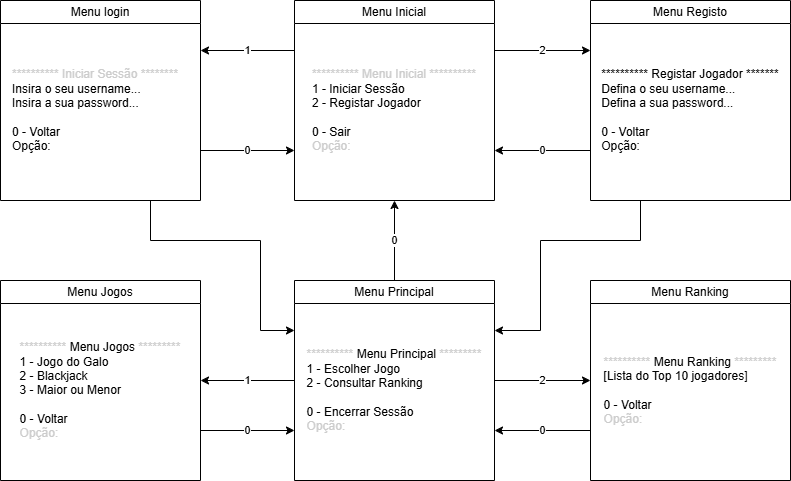

The diagram above was exported from draw.io. Its source (the exported page's mxGraphModel, read from the mxfile embedded in the PNG):
<mxGraphModel dx="1177" dy="790" grid="1" gridSize="10" guides="1" tooltips="1" connect="1" arrows="1" fold="1" page="1" pageScale="1" pageWidth="827" pageHeight="1169" math="0" shadow="0">
  <root>
    <mxCell id="0" />
    <mxCell id="1" parent="0" />
    <mxCell id="dPnkjwtSwE5lMbo6J468-6" edge="1" parent="1" source="dPnkjwtSwE5lMbo6J468-1" style="edgeStyle=orthogonalEdgeStyle;rounded=0;orthogonalLoop=1;jettySize=auto;html=1;exitX=0;exitY=0.25;exitDx=0;exitDy=0;" value="1">
      <mxGeometry relative="1" as="geometry">
        <mxPoint x="220" y="130" as="targetPoint" />
      </mxGeometry>
    </mxCell>
    <mxCell id="dPnkjwtSwE5lMbo6J468-10" edge="1" parent="1" source="dPnkjwtSwE5lMbo6J468-1" style="edgeStyle=orthogonalEdgeStyle;rounded=0;orthogonalLoop=1;jettySize=auto;html=1;exitX=1;exitY=0.25;exitDx=0;exitDy=0;" value="2">
      <mxGeometry relative="1" as="geometry">
        <mxPoint x="610" y="130" as="targetPoint" />
      </mxGeometry>
    </mxCell>
    <mxCell id="dPnkjwtSwE5lMbo6J468-1" parent="1" style="swimlane;whiteSpace=wrap;html=1;startSize=23;" value="&lt;span style=&quot;font-weight: 400; text-align: left;&quot;&gt;Menu Inicial&lt;/span&gt;" vertex="1">
      <mxGeometry height="200" width="200" x="314" y="80" as="geometry" />
    </mxCell>
    <mxCell id="dPnkjwtSwE5lMbo6J468-3" parent="dPnkjwtSwE5lMbo6J468-1" style="text;html=1;whiteSpace=wrap;strokeColor=none;fillColor=none;align=center;verticalAlign=middle;rounded=0;" value="&lt;span&gt;&lt;font style=&quot;color: light-dark(rgb(204, 204, 204), rgb(255, 255, 255));&quot;&gt;********** Menu Inicial **********&lt;/font&gt;&lt;/span&gt;&lt;div style=&quot;text-align: left;&quot;&gt;&lt;span style=&quot;background-color: transparent; color: light-dark(rgb(0, 0, 0), rgb(255, 255, 255));&quot;&gt;1 - Iniciar Se&lt;/span&gt;&lt;span style=&quot;background-color: transparent; color: light-dark(rgb(0, 0, 0), rgb(255, 255, 255));&quot;&gt;ssão&lt;/span&gt;&lt;/div&gt;&lt;div&gt;&lt;div style=&quot;text-align: left;&quot;&gt;2 - Registar Jogador&lt;/div&gt;&lt;div style=&quot;text-align: left;&quot;&gt;&lt;span style=&quot;background-color: transparent; color: light-dark(rgb(0, 0, 0), rgb(255, 255, 255));&quot;&gt;&lt;br&gt;&lt;/span&gt;&lt;/div&gt;&lt;div style=&quot;text-align: left;&quot;&gt;&lt;span style=&quot;background-color: transparent; color: light-dark(rgb(0, 0, 0), rgb(255, 255, 255));&quot;&gt;0 - Sair&lt;/span&gt;&lt;/div&gt;&lt;/div&gt;&lt;div style=&quot;text-align: left;&quot;&gt;&lt;span style=&quot;text-align: center;&quot;&gt;&lt;font style=&quot;color: light-dark(rgb(204, 204, 204), rgb(255, 255, 255));&quot;&gt;Opção:&lt;/font&gt;&lt;/span&gt;&lt;/div&gt;" vertex="1">
      <mxGeometry height="160" width="180" x="10" y="30" as="geometry" />
    </mxCell>
    <mxCell id="dPnkjwtSwE5lMbo6J468-9" edge="1" parent="1" source="dPnkjwtSwE5lMbo6J468-7" style="edgeStyle=orthogonalEdgeStyle;rounded=0;orthogonalLoop=1;jettySize=auto;html=1;exitX=1;exitY=0.75;exitDx=0;exitDy=0;entryX=0;entryY=0.75;entryDx=0;entryDy=0;" target="dPnkjwtSwE5lMbo6J468-1" value="0">
      <mxGeometry relative="1" as="geometry" />
    </mxCell>
    <mxCell id="dPnkjwtSwE5lMbo6J468-29" edge="1" parent="1" source="dPnkjwtSwE5lMbo6J468-7" style="edgeStyle=orthogonalEdgeStyle;rounded=0;orthogonalLoop=1;jettySize=auto;html=1;exitX=0.75;exitY=1;exitDx=0;exitDy=0;entryX=0;entryY=0.25;entryDx=0;entryDy=0;" target="dPnkjwtSwE5lMbo6J468-15">
      <mxGeometry relative="1" as="geometry">
        <Array as="points">
          <mxPoint x="170" y="320" />
          <mxPoint x="280" y="320" />
          <mxPoint x="280" y="410" />
        </Array>
        <mxPoint x="280" y="360" as="targetPoint" />
      </mxGeometry>
    </mxCell>
    <mxCell id="dPnkjwtSwE5lMbo6J468-7" parent="1" style="swimlane;whiteSpace=wrap;html=1;" value="&lt;span style=&quot;font-weight: 400; text-align: left;&quot;&gt;Menu login&lt;/span&gt;" vertex="1">
      <mxGeometry height="200" width="200" x="20" y="80" as="geometry" />
    </mxCell>
    <mxCell id="dPnkjwtSwE5lMbo6J468-8" parent="dPnkjwtSwE5lMbo6J468-7" style="text;html=1;whiteSpace=wrap;strokeColor=none;fillColor=none;align=left;verticalAlign=middle;rounded=0;" value="&lt;span&gt;&lt;font style=&quot;color: light-dark(rgb(204, 204, 204), rgb(255, 255, 255));&quot;&gt;********** Iniciar Sessão ********&lt;/font&gt;&lt;/span&gt;&lt;div&gt;&lt;div style=&quot;&quot;&gt;Insira o seu username...&amp;nbsp;&lt;/div&gt;&lt;div style=&quot;&quot;&gt;Insira a sua password...&lt;/div&gt;&lt;div style=&quot;&quot;&gt;&amp;nbsp; &amp;nbsp; &amp;nbsp; &amp;nbsp; &amp;nbsp;&lt;/div&gt;&lt;div style=&quot;&quot;&gt;&lt;span style=&quot;background-color: transparent; color: light-dark(rgb(0, 0, 0), rgb(255, 255, 255));&quot;&gt;0 - Voltar&lt;/span&gt;&lt;/div&gt;&lt;/div&gt;&lt;div style=&quot;&quot;&gt;&lt;span style=&quot;color: rgb(204, 204, 204); text-align: center;&quot;&gt;&lt;span style=&quot;background-color: transparent; color: light-dark(rgb(0, 0, 0), rgb(255, 255, 255));&quot;&gt;Opção:&lt;/span&gt;&lt;/span&gt;&lt;span style=&quot;background-color: transparent; color: light-dark(rgb(0, 0, 0), rgb(255, 255, 255));&quot;&gt;&lt;/span&gt;&lt;/div&gt;" vertex="1">
      <mxGeometry height="160" width="180" x="10" y="30" as="geometry" />
    </mxCell>
    <mxCell id="dPnkjwtSwE5lMbo6J468-13" edge="1" parent="1" source="dPnkjwtSwE5lMbo6J468-11" style="edgeStyle=orthogonalEdgeStyle;rounded=0;orthogonalLoop=1;jettySize=auto;html=1;exitX=0;exitY=0.75;exitDx=0;exitDy=0;entryX=1;entryY=0.75;entryDx=0;entryDy=0;" target="dPnkjwtSwE5lMbo6J468-1" value="0">
      <mxGeometry relative="1" as="geometry" />
    </mxCell>
    <mxCell id="dPnkjwtSwE5lMbo6J468-27" edge="1" parent="1" source="dPnkjwtSwE5lMbo6J468-11" style="edgeStyle=orthogonalEdgeStyle;rounded=0;orthogonalLoop=1;jettySize=auto;html=1;exitX=0.25;exitY=1;exitDx=0;exitDy=0;entryX=1;entryY=0.25;entryDx=0;entryDy=0;" target="dPnkjwtSwE5lMbo6J468-15">
      <mxGeometry relative="1" as="geometry">
        <Array as="points">
          <mxPoint x="660" y="320" />
          <mxPoint x="560" y="320" />
          <mxPoint x="560" y="410" />
        </Array>
        <mxPoint x="560" y="360" as="targetPoint" />
      </mxGeometry>
    </mxCell>
    <mxCell id="dPnkjwtSwE5lMbo6J468-11" parent="1" style="swimlane;whiteSpace=wrap;html=1;" value="&lt;span style=&quot;font-weight: 400; text-align: left;&quot;&gt;Menu Registo&lt;/span&gt;" vertex="1">
      <mxGeometry height="200" width="200" x="610" y="80" as="geometry" />
    </mxCell>
    <mxCell id="dPnkjwtSwE5lMbo6J468-12" parent="dPnkjwtSwE5lMbo6J468-11" style="text;html=1;whiteSpace=wrap;strokeColor=none;fillColor=none;align=center;verticalAlign=middle;rounded=0;" value="&lt;span style=&quot;text-align: left;&quot;&gt;********** Registar Jogador *******&lt;/span&gt;&lt;div style=&quot;text-align: left;&quot;&gt;&lt;div&gt;Defina o seu username...&amp;nbsp;&lt;/div&gt;&lt;div&gt;Defina a sua password...&lt;/div&gt;&lt;div&gt;&amp;nbsp; &amp;nbsp; &amp;nbsp; &amp;nbsp; &amp;nbsp;&lt;/div&gt;&lt;div&gt;&lt;span style=&quot;background-color: transparent; color: light-dark(rgb(0, 0, 0), rgb(255, 255, 255));&quot;&gt;0 - Voltar&lt;/span&gt;&lt;/div&gt;&lt;/div&gt;&lt;div style=&quot;text-align: left;&quot;&gt;&lt;span style=&quot;color: rgb(204, 204, 204); text-align: center;&quot;&gt;&lt;span style=&quot;background-color: transparent; color: light-dark(rgb(0, 0, 0), rgb(255, 255, 255));&quot;&gt;Opção:&lt;/span&gt;&lt;/span&gt;&lt;/div&gt;" vertex="1">
      <mxGeometry height="160" width="180" x="10" y="30" as="geometry" />
    </mxCell>
    <mxCell id="dPnkjwtSwE5lMbo6J468-20" edge="1" parent="1" source="dPnkjwtSwE5lMbo6J468-15" style="edgeStyle=orthogonalEdgeStyle;rounded=0;orthogonalLoop=1;jettySize=auto;html=1;exitX=0.5;exitY=0;exitDx=0;exitDy=0;entryX=0.5;entryY=1;entryDx=0;entryDy=0;" target="dPnkjwtSwE5lMbo6J468-1" value="0">
      <mxGeometry relative="1" as="geometry" />
    </mxCell>
    <mxCell id="dPnkjwtSwE5lMbo6J468-33" edge="1" parent="1" source="dPnkjwtSwE5lMbo6J468-15" style="edgeStyle=orthogonalEdgeStyle;rounded=0;orthogonalLoop=1;jettySize=auto;html=1;exitX=0;exitY=0.5;exitDx=0;exitDy=0;entryX=1;entryY=0.5;entryDx=0;entryDy=0;" target="dPnkjwtSwE5lMbo6J468-25" value="1">
      <mxGeometry relative="1" as="geometry" />
    </mxCell>
    <mxCell id="dPnkjwtSwE5lMbo6J468-34" edge="1" parent="1" source="dPnkjwtSwE5lMbo6J468-15" style="edgeStyle=orthogonalEdgeStyle;rounded=0;orthogonalLoop=1;jettySize=auto;html=1;exitX=1;exitY=0.5;exitDx=0;exitDy=0;entryX=0;entryY=0.5;entryDx=0;entryDy=0;" target="dPnkjwtSwE5lMbo6J468-23" value="2">
      <mxGeometry relative="1" as="geometry" />
    </mxCell>
    <mxCell id="dPnkjwtSwE5lMbo6J468-15" parent="1" style="swimlane;whiteSpace=wrap;html=1;" value="&lt;span style=&quot;font-weight: 400; text-align: left;&quot;&gt;Menu Principal&lt;/span&gt;" vertex="1">
      <mxGeometry height="200" width="200" x="314" y="360" as="geometry" />
    </mxCell>
    <mxCell id="dPnkjwtSwE5lMbo6J468-16" parent="dPnkjwtSwE5lMbo6J468-15" style="text;html=1;whiteSpace=wrap;strokeColor=none;fillColor=none;align=center;verticalAlign=middle;rounded=0;" value="&lt;span&gt;&lt;font style=&quot;color: light-dark(rgb(204, 204, 204), rgb(255, 255, 255));&quot;&gt;**********&amp;nbsp;&lt;/font&gt;&lt;/span&gt;&lt;span style=&quot;text-align: left;&quot;&gt;Menu Principal&lt;/span&gt;&lt;span&gt;&lt;font style=&quot;color: light-dark(rgb(204, 204, 204), rgb(255, 255, 255));&quot;&gt;&amp;nbsp;*********&lt;/font&gt;&lt;/span&gt;&lt;div style=&quot;text-align: left;&quot;&gt;&lt;span style=&quot;background-color: transparent; color: light-dark(rgb(0, 0, 0), rgb(255, 255, 255));&quot;&gt;1 - Escolher Jogo&lt;/span&gt;&lt;/div&gt;&lt;div&gt;&lt;div style=&quot;text-align: left;&quot;&gt;2 - Consultar Ranking&lt;/div&gt;&lt;div style=&quot;text-align: left;&quot;&gt;&lt;span style=&quot;background-color: transparent; color: light-dark(rgb(0, 0, 0), rgb(255, 255, 255));&quot;&gt;&lt;br&gt;&lt;/span&gt;&lt;/div&gt;&lt;div style=&quot;text-align: left;&quot;&gt;&lt;span style=&quot;background-color: transparent; color: light-dark(rgb(0, 0, 0), rgb(255, 255, 255));&quot;&gt;0 - Encerrar&amp;nbsp;&lt;/span&gt;&lt;span style=&quot;background-color: transparent; color: light-dark(rgb(0, 0, 0), rgb(255, 255, 255));&quot;&gt;Sessão&lt;/span&gt;&lt;/div&gt;&lt;/div&gt;&lt;div style=&quot;text-align: left;&quot;&gt;&lt;span style=&quot;text-align: center;&quot;&gt;&lt;font style=&quot;color: light-dark(rgb(204, 204, 204), rgb(255, 255, 255));&quot;&gt;Opção:&lt;/font&gt;&lt;/span&gt;&lt;/div&gt;" vertex="1">
      <mxGeometry height="160" width="180" x="10" y="30" as="geometry" />
    </mxCell>
    <mxCell id="dPnkjwtSwE5lMbo6J468-35" edge="1" parent="1" source="dPnkjwtSwE5lMbo6J468-23" style="edgeStyle=orthogonalEdgeStyle;rounded=0;orthogonalLoop=1;jettySize=auto;html=1;exitX=0;exitY=0.75;exitDx=0;exitDy=0;entryX=1;entryY=0.75;entryDx=0;entryDy=0;" target="dPnkjwtSwE5lMbo6J468-15" value="0">
      <mxGeometry relative="1" as="geometry" />
    </mxCell>
    <mxCell id="dPnkjwtSwE5lMbo6J468-23" parent="1" style="swimlane;whiteSpace=wrap;html=1;" value="&lt;span style=&quot;font-weight: 400; text-align: left;&quot;&gt;Menu Ranking&lt;/span&gt;" vertex="1">
      <mxGeometry height="200" width="200" x="610" y="360" as="geometry" />
    </mxCell>
    <mxCell id="dPnkjwtSwE5lMbo6J468-24" parent="dPnkjwtSwE5lMbo6J468-23" style="text;html=1;whiteSpace=wrap;strokeColor=none;fillColor=none;align=center;verticalAlign=middle;rounded=0;" value="&lt;span&gt;&lt;font style=&quot;color: light-dark(rgb(204, 204, 204), rgb(255, 255, 255));&quot;&gt;**********&amp;nbsp;&lt;/font&gt;&lt;/span&gt;&lt;span style=&quot;text-align: left;&quot;&gt;Menu Ranking&amp;nbsp;&lt;/span&gt;&lt;span&gt;&lt;font style=&quot;color: light-dark(rgb(204, 204, 204), rgb(255, 255, 255));&quot;&gt;*********&lt;/font&gt;&lt;/span&gt;&lt;div style=&quot;text-align: left;&quot;&gt;[Lista do Top 10 jogadores]&lt;/div&gt;&lt;div&gt;&lt;div style=&quot;text-align: left;&quot;&gt;&lt;span style=&quot;background-color: transparent; color: light-dark(rgb(0, 0, 0), rgb(255, 255, 255));&quot;&gt;&lt;br&gt;&lt;/span&gt;&lt;/div&gt;&lt;div style=&quot;text-align: left;&quot;&gt;&lt;span style=&quot;background-color: transparent; color: light-dark(rgb(0, 0, 0), rgb(255, 255, 255));&quot;&gt;0 - Voltar&lt;/span&gt;&lt;/div&gt;&lt;/div&gt;&lt;div style=&quot;text-align: left;&quot;&gt;&lt;span style=&quot;text-align: center;&quot;&gt;&lt;font style=&quot;color: light-dark(rgb(204, 204, 204), rgb(255, 255, 255));&quot;&gt;Opção:&lt;/font&gt;&lt;/span&gt;&lt;/div&gt;" vertex="1">
      <mxGeometry height="160" width="180" x="10" y="30" as="geometry" />
    </mxCell>
    <mxCell id="dPnkjwtSwE5lMbo6J468-32" edge="1" parent="1" source="dPnkjwtSwE5lMbo6J468-25" style="edgeStyle=orthogonalEdgeStyle;rounded=0;orthogonalLoop=1;jettySize=auto;html=1;exitX=1;exitY=0.75;exitDx=0;exitDy=0;entryX=0;entryY=0.75;entryDx=0;entryDy=0;" target="dPnkjwtSwE5lMbo6J468-15" value="0">
      <mxGeometry relative="1" as="geometry" />
    </mxCell>
    <mxCell id="dPnkjwtSwE5lMbo6J468-25" parent="1" style="swimlane;whiteSpace=wrap;html=1;" value="&lt;span style=&quot;font-weight: 400; text-align: left;&quot;&gt;Menu Jogos&lt;/span&gt;" vertex="1">
      <mxGeometry height="200" width="200" x="20" y="360" as="geometry" />
    </mxCell>
    <mxCell id="dPnkjwtSwE5lMbo6J468-26" parent="dPnkjwtSwE5lMbo6J468-25" style="text;html=1;whiteSpace=wrap;strokeColor=none;fillColor=none;align=center;verticalAlign=middle;rounded=0;" value="&lt;span&gt;&lt;font style=&quot;color: light-dark(rgb(204, 204, 204), rgb(255, 255, 255));&quot;&gt;**********&amp;nbsp;&lt;/font&gt;&lt;/span&gt;&lt;span style=&quot;text-align: left;&quot;&gt;Menu Jogos&lt;/span&gt;&lt;span&gt;&lt;font style=&quot;color: light-dark(rgb(204, 204, 204), rgb(255, 255, 255));&quot;&gt;&amp;nbsp;*********&lt;/font&gt;&lt;/span&gt;&lt;div style=&quot;text-align: left;&quot;&gt;&lt;span style=&quot;background-color: transparent; color: light-dark(rgb(0, 0, 0), rgb(255, 255, 255));&quot;&gt;1 - Jogo do Galo&lt;/span&gt;&lt;/div&gt;&lt;div&gt;&lt;div style=&quot;text-align: left;&quot;&gt;2 - Blackjack&lt;/div&gt;&lt;div style=&quot;text-align: left;&quot;&gt;3 - Maior ou Menor&lt;/div&gt;&lt;div style=&quot;text-align: left;&quot;&gt;&lt;span style=&quot;background-color: transparent; color: light-dark(rgb(0, 0, 0), rgb(255, 255, 255));&quot;&gt;&lt;br&gt;&lt;/span&gt;&lt;/div&gt;&lt;div style=&quot;text-align: left;&quot;&gt;&lt;span style=&quot;background-color: transparent; color: light-dark(rgb(0, 0, 0), rgb(255, 255, 255));&quot;&gt;0 - Voltar&lt;/span&gt;&lt;/div&gt;&lt;/div&gt;&lt;div style=&quot;text-align: left;&quot;&gt;&lt;span style=&quot;text-align: center;&quot;&gt;&lt;font style=&quot;color: light-dark(rgb(204, 204, 204), rgb(255, 255, 255));&quot;&gt;Opção:&lt;/font&gt;&lt;/span&gt;&lt;/div&gt;" vertex="1">
      <mxGeometry height="160" width="180" x="10" y="30" as="geometry" />
    </mxCell>
  </root>
</mxGraphModel>